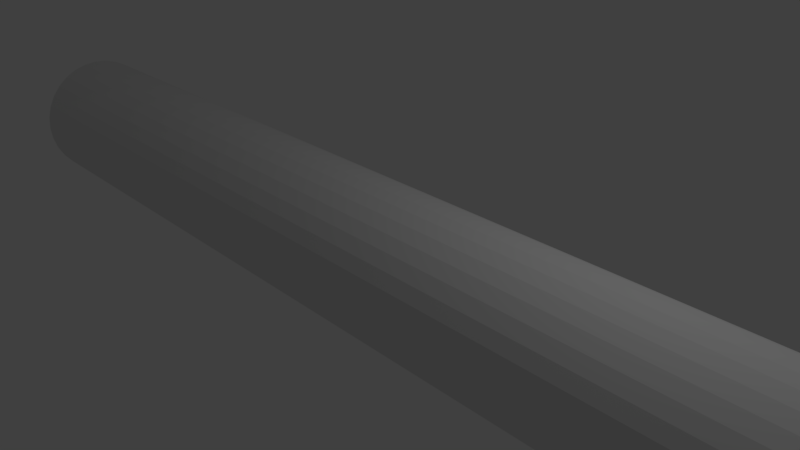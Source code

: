# Source: Rohr.blend  (saved by Blender 2.79.0; exported with 4.5.12 LTS)
import bpy
from mathutils import Matrix  # noqa: F401  (used for matrix-valued properties, if any)

bpy.ops.wm.read_factory_settings(use_empty=True)
scene = bpy.context.scene
scene.name = 'Scene'

# ---- collections
col_collection_1 = bpy.data.collections.new('Collection 1'); scene.collection.children.link(col_collection_1)

# ---- world
world_world = bpy.data.worlds.new('World'); scene.world = world_world
world_world.color = (0.05088, 0.05088, 0.05088)
world_world.use_sun_shadow = False
world_world.sun_shadow_jitter_overblur = 0.0
world_world.cycles.sampling_method = 'MANUAL'

# ---- cameras
cam_camera = bpy.data.cameras.new('Camera')
cam_camera.clip_end = 100.0
cam_camera.lens = 35.0
cam_camera.sensor_width = 32.0
cam_camera.sensor_height = 18.0
cam_camera.ortho_scale = 7.314
cam_camera.dof.focus_distance = 0.0
cam_camera.dof.aperture_fstop = 128.0

# ---- lights
light_lamp = bpy.data.lights.new('Lamp', 'POINT')
light_lamp.transmission_factor = 0.0
light_lamp.cutoff_distance = 30.0
light_lamp.energy = 100.0
light_lamp.shadow_buffer_clip_start = 1.001
light_lamp.shadow_soft_size = 0.1
light_lamp.shadow_maximum_resolution = 0.006
light_lamp.use_absolute_resolution = True

# ---- meshes
me_cylinder = bpy.data.meshes.new('Cylinder')
me_cylinder.from_pydata([(0.0, 1.0, -1.0), (0.0, 1.0, 1.0), (0.1951, 0.9808, -1.0), (0.1951, 0.9808, 1.0), (0.3827, 0.9239, -1.0), (0.3827, 0.9239, 1.0), (0.5556, 0.8315, -1.0), (0.5556, 0.8315, 1.0), (0.7071, 0.7071, -1.0), (0.7071, 0.7071, 1.0), (0.8315, 0.5556, -1.0), (0.8315, 0.5556, 1.0), (0.9239, 0.3827, -1.0), (0.9239, 0.3827, 1.0), (0.9808, 0.1951, -1.0), (0.9808, 0.1951, 1.0), (1.0, 7.55e-08, -1.0), (1.0, 7.55e-08, 1.0), (0.9808, -0.1951, -1.0), (0.9808, -0.1951, 1.0), (0.9239, -0.3827, -1.0), (0.9239, -0.3827, 1.0), (0.8315, -0.5556, -1.0), (0.8315, -0.5556, 1.0), (0.7071, -0.7071, -1.0), (0.7071, -0.7071, 1.0), (0.5556, -0.8315, -1.0), (0.5556, -0.8315, 1.0), (0.3827, -0.9239, -1.0), (0.3827, -0.9239, 1.0), (0.1951, -0.9808, -1.0), (0.1951, -0.9808, 1.0), (-3.258e-07, -1.0, -1.0), (-3.258e-07, -1.0, 1.0), (-0.1951, -0.9808, -1.0), (-0.1951, -0.9808, 1.0), (-0.3827, -0.9239, -1.0), (-0.3827, -0.9239, 1.0), (-0.5556, -0.8315, -1.0), (-0.5556, -0.8315, 1.0), (-0.7071, -0.7071, -1.0), (-0.7071, -0.7071, 1.0), (-0.8315, -0.5556, -1.0), (-0.8315, -0.5556, 1.0), (-0.9239, -0.3827, -1.0), (-0.9239, -0.3827, 1.0), (-0.9808, -0.1951, -1.0), (-0.9808, -0.1951, 1.0), (-1.0, 9.656e-07, -1.0), (-1.0, 9.656e-07, 1.0), (-0.9808, 0.1951, -1.0), (-0.9808, 0.1951, 1.0), (-0.9239, 0.3827, -1.0), (-0.9239, 0.3827, 1.0), (-0.8315, 0.5556, -1.0), (-0.8315, 0.5556, 1.0), (-0.7071, 0.7071, -1.0), (-0.7071, 0.7071, 1.0), (-0.5556, 0.8315, -1.0), (-0.5556, 0.8315, 1.0), (-0.3827, 0.9239, -1.0), (-0.3827, 0.9239, 1.0), (-0.1951, 0.9808, -1.0), (-0.1951, 0.9808, 1.0), (0.09755, 0.9904, 1.0), (0.2889, 0.9523, 1.0), (0.4691, 0.8777, 1.0), (0.6313, 0.7693, 1.0), (0.7693, 0.6313, 1.0), (0.8777, 0.4691, 1.0), (0.9523, 0.2889, 1.0), (0.9904, 0.09755, 1.0), (0.9904, -0.09755, 1.0), (0.9523, -0.2889, 1.0), (0.8777, -0.4691, 1.0), (0.7693, -0.6313, 1.0), (0.6313, -0.7693, 1.0), (0.4691, -0.8777, 1.0), (0.2889, -0.9523, 1.0), (0.09754, -0.9904, 1.0), (-0.09755, -0.9904, 1.0), (-0.2889, -0.9523, 1.0), (-0.4691, -0.8777, 1.0), (-0.6313, -0.7693, 1.0), (-0.7693, -0.6313, 1.0), (-0.8777, -0.4691, 1.0), (-0.9523, -0.2889, 1.0), (-0.9904, -0.09754, 1.0), (-0.9904, 0.09755, 1.0), (-0.9523, 0.2889, 1.0), (-0.8777, 0.4691, 1.0), (-0.7693, 0.6313, 1.0), (-0.6313, 0.7693, 1.0), (-0.4691, 0.8777, 1.0), (-0.2889, 0.9523, 1.0), (-0.09754, 0.9904, 1.0), (0.0, 0.544, -1.0), (0.0, 0.544, 1.0), (0.1061, 0.5336, -1.0), (0.1061, 0.5336, 1.0), (0.2082, 0.5026, -1.0), (0.2082, 0.5026, 1.0), (0.3022, 0.4523, -1.0), (0.3022, 0.4523, 1.0), (0.3847, 0.3847, -1.0), (0.3847, 0.3847, 1.0), (0.4523, 0.3022, -1.0), (0.4523, 0.3022, 1.0), (0.5026, 0.2082, -1.0), (0.5026, 0.2082, 1.0), (0.5336, 0.1061, -1.0), (0.5336, 0.1061, 1.0), (0.544, 7.55e-08, -1.0), (0.544, 7.55e-08, 1.0), (0.5336, -0.1061, -1.0), (0.5336, -0.1061, 1.0), (0.5026, -0.2082, -1.0), (0.5026, -0.2082, 1.0), (0.4523, -0.3022, -1.0), (0.4523, -0.3022, 1.0), (0.3847, -0.3847, -1.0), (0.3847, -0.3847, 1.0), (0.3022, -0.4523, -1.0), (0.3022, -0.4523, 1.0), (0.2082, -0.5026, -1.0), (0.2082, -0.5026, 1.0), (0.1061, -0.5336, -1.0), (0.1061, -0.5336, 1.0), (-3.258e-07, -0.544, -1.0), (-3.258e-07, -0.544, 1.0), (-0.1061, -0.5336, -1.0), (-0.1061, -0.5336, 1.0), (-0.2082, -0.5026, -1.0), (-0.2082, -0.5026, 1.0), (-0.3022, -0.4523, -1.0), (-0.3022, -0.4523, 1.0), (-0.3847, -0.3847, -1.0), (-0.3847, -0.3847, 1.0), (-0.4523, -0.3022, -1.0), (-0.4523, -0.3022, 1.0), (-0.5026, -0.2082, -1.0), (-0.5026, -0.2082, 1.0), (-0.5336, -0.1061, -1.0), (-0.5336, -0.1061, 1.0), (-0.544, 9.656e-07, -1.0), (-0.544, 9.656e-07, 1.0), (-0.5336, 0.1061, -1.0), (-0.5336, 0.1061, 1.0), (-0.5026, 0.2082, -1.0), (-0.5026, 0.2082, 1.0), (-0.4523, 0.3022, -1.0), (-0.4523, 0.3022, 1.0), (-0.3847, 0.3847, -1.0), (-0.3847, 0.3847, 1.0), (-0.3022, 0.4523, -1.0), (-0.3022, 0.4523, 1.0), (-0.2082, 0.5026, -1.0), (-0.2082, 0.5026, 1.0), (-0.1061, 0.5336, -1.0), (-0.1061, 0.5336, 1.0), (0.05286, 0.5366, 1.0), (0.1565, 0.516, 1.0), (0.2542, 0.4755, 1.0), (0.3421, 0.4168, 1.0), (0.4168, 0.3421, 1.0), (0.4755, 0.2542, 1.0), (0.516, 0.1565, 1.0), (0.5366, 0.05286, 1.0), (0.5366, -0.05286, 1.0), (0.516, -0.1565, 1.0), (0.4755, -0.2542, 1.0), (0.4168, -0.3421, 1.0), (0.3421, -0.4168, 1.0), (0.2542, -0.4755, 1.0), (0.1565, -0.516, 1.0), (0.05286, -0.5366, 1.0), (-0.05286, -0.5366, 1.0), (-0.1565, -0.516, 1.0), (-0.2542, -0.4755, 1.0), (-0.3421, -0.4168, 1.0), (-0.4168, -0.3421, 1.0), (-0.4755, -0.2542, 1.0), (-0.516, -0.1565, 1.0), (-0.5366, -0.05286, 1.0), (-0.5366, 0.05286, 1.0), (-0.516, 0.1565, 1.0), (-0.4755, 0.2542, 1.0), (-0.4168, 0.3421, 1.0), (-0.3421, 0.4168, 1.0), (-0.2542, 0.4755, 1.0), (-0.1565, 0.516, 1.0), (-0.05286, 0.5366, 1.0)], [], [(0, 1, 64, 3, 2), (2, 3, 65, 5, 4), (4, 5, 66, 7, 6), (6, 7, 67, 9, 8), (8, 9, 68, 11, 10), (10, 11, 69, 13, 12), (12, 13, 70, 15, 14), (14, 15, 71, 17, 16), (16, 17, 72, 19, 18), (18, 19, 73, 21, 20), (20, 21, 74, 23, 22), (22, 23, 75, 25, 24), (24, 25, 76, 27, 26), (26, 27, 77, 29, 28), (28, 29, 78, 31, 30), (30, 31, 79, 33, 32), (32, 33, 80, 35, 34), (34, 35, 81, 37, 36), (36, 37, 82, 39, 38), (38, 39, 83, 41, 40), (40, 41, 84, 43, 42), (42, 43, 85, 45, 44), (44, 45, 86, 47, 46), (46, 47, 87, 49, 48), (48, 49, 88, 51, 50), (50, 51, 89, 53, 52), (52, 53, 90, 55, 54), (54, 55, 91, 57, 56), (56, 57, 92, 59, 58), (58, 59, 93, 61, 60), (60, 61, 94, 63, 62), (62, 63, 95, 1, 0), (96, 98, 99, 160, 97), (98, 100, 101, 161, 99), (100, 102, 103, 162, 101), (102, 104, 105, 163, 103), (104, 106, 107, 164, 105), (106, 108, 109, 165, 107), (108, 110, 111, 166, 109), (110, 112, 113, 167, 111), (112, 114, 115, 168, 113), (114, 116, 117, 169, 115), (116, 118, 119, 170, 117), (118, 120, 121, 171, 119), (120, 122, 123, 172, 121), (122, 124, 125, 173, 123), (124, 126, 127, 174, 125), (126, 128, 129, 175, 127), (128, 130, 131, 176, 129), (130, 132, 133, 177, 131), (132, 134, 135, 178, 133), (134, 136, 137, 179, 135), (136, 138, 139, 180, 137), (138, 140, 141, 181, 139), (140, 142, 143, 182, 141), (142, 144, 145, 183, 143), (144, 146, 147, 184, 145), (146, 148, 149, 185, 147), (148, 150, 151, 186, 149), (150, 152, 153, 187, 151), (152, 154, 155, 188, 153), (154, 156, 157, 189, 155), (156, 158, 159, 190, 157), (158, 96, 97, 191, 159), (0, 2, 98, 96), (64, 1, 97, 160), (2, 4, 100, 98), (65, 3, 99, 161), (4, 6, 102, 100), (66, 5, 101, 162), (6, 8, 104, 102), (67, 7, 103, 163), (8, 10, 106, 104), (68, 9, 105, 164), (10, 12, 108, 106), (69, 11, 107, 165), (12, 14, 110, 108), (70, 13, 109, 166), (14, 16, 112, 110), (71, 15, 111, 167), (16, 18, 114, 112), (72, 17, 113, 168), (18, 20, 116, 114), (73, 19, 115, 169), (20, 22, 118, 116), (74, 21, 117, 170), (22, 24, 120, 118), (75, 23, 119, 171), (24, 26, 122, 120), (76, 25, 121, 172), (26, 28, 124, 122), (77, 27, 123, 173), (28, 30, 126, 124), (78, 29, 125, 174), (30, 32, 128, 126), (79, 31, 127, 175), (32, 34, 130, 128), (80, 33, 129, 176), (34, 36, 132, 130), (81, 35, 131, 177), (36, 38, 134, 132), (82, 37, 133, 178), (38, 40, 136, 134), (83, 39, 135, 179), (40, 42, 138, 136), (84, 41, 137, 180), (42, 44, 140, 138), (85, 43, 139, 181), (44, 46, 142, 140), (86, 45, 141, 182), (46, 48, 144, 142), (87, 47, 143, 183), (48, 50, 146, 144), (88, 49, 145, 184), (50, 52, 148, 146), (89, 51, 147, 185), (52, 54, 150, 148), (90, 53, 149, 186), (54, 56, 152, 150), (91, 55, 151, 187), (56, 58, 154, 152), (92, 57, 153, 188), (58, 60, 156, 154), (93, 59, 155, 189), (60, 62, 158, 156), (94, 61, 157, 190), (62, 0, 96, 158), (95, 63, 159, 191), (3, 64, 160, 99), (5, 65, 161, 101), (7, 66, 162, 103), (9, 67, 163, 105), (11, 68, 164, 107), (13, 69, 165, 109), (15, 70, 166, 111), (17, 71, 167, 113), (19, 72, 168, 115), (21, 73, 169, 117), (23, 74, 170, 119), (25, 75, 171, 121), (27, 76, 172, 123), (29, 77, 173, 125), (31, 78, 174, 127), (33, 79, 175, 129), (35, 80, 176, 131), (37, 81, 177, 133), (39, 82, 178, 135), (41, 83, 179, 137), (43, 84, 180, 139), (45, 85, 181, 141), (47, 86, 182, 143), (49, 87, 183, 145), (51, 88, 184, 147), (53, 89, 185, 149), (55, 90, 186, 151), (57, 91, 187, 153), (59, 92, 188, 155), (61, 93, 189, 157), (63, 94, 190, 159), (1, 95, 191, 97)])
me_cylinder.use_remesh_preserve_volume = False
me_cylinder.use_remesh_preserve_attributes = False
me_cylinder.use_mirror_vertex_groups = False
me_cylinder.update()

# ---- objects
ob_cylinder = bpy.data.objects.new('Cylinder', me_cylinder)
ob_lamp = bpy.data.objects.new('Lamp', light_lamp)
ob_camera = bpy.data.objects.new('Camera', cam_camera)

# ---- transforms, parenting, visibility, modifiers, constraints
ob_cylinder.location = (-0.04532, 0.0, 0.0)
ob_cylinder.rotation_euler = (-0.0, 1.571, 0.0)
ob_cylinder.scale = (1.0, 1.0, 7.299)
ob_cylinder.lineart.crease_threshold = 0.0
ob_lamp.location = (4.076, 1.005, 5.904)
ob_lamp.rotation_euler = (0.6503, 0.05522, 1.866)
ob_lamp.lock_rotations_4d = False
ob_lamp.empty_display_type = 'ARROWS'
ob_lamp.color = (0.0, 0.0, 0.0, 0.0)
ob_lamp.lineart.crease_threshold = 0.0
ob_camera.location = (7.481, -6.508, 5.344)
ob_camera.rotation_euler = (1.109, 0.0, 0.8149)
ob_camera.lock_rotations_4d = False
ob_camera.empty_display_type = 'ARROWS'
ob_camera.color = (0.0, 0.0, 0.0, 0.0)
ob_camera.display_type = 'WIRE'
ob_camera.lineart.crease_threshold = 0.0

# ---- collection membership
col_collection_1.objects.link(ob_cylinder)
col_collection_1.objects.link(ob_lamp)
col_collection_1.objects.link(ob_camera)

# ---- scene / render settings (as saved in the file)
scene.camera = ob_camera
scene.frame_start = 1; scene.frame_end = 250; scene.frame_set(1)
scene.render.engine = 'BLENDER_EEVEE_NEXT'
scene.render.resolution_percentage = 50
scene.render.dither_intensity = 0.0
scene.cycles.use_denoising = False
scene.cycles.samples = 128
scene.cycles.sampling_pattern = 'TABULATED_SOBOL'
scene.cycles.use_adaptive_sampling = False
scene.cycles.use_light_tree = False
scene.cycles.blur_glossy = 0.0
scene.cycles.sample_clamp_indirect = 0.0
scene.view_settings.view_transform = 'Standard'
bpy.context.view_layer.update()
